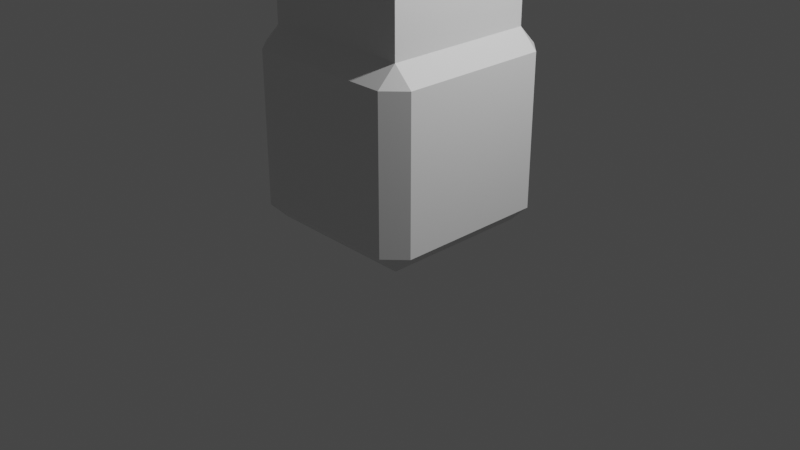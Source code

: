 # Source: torre.blend  (saved by Blender 2.93.21; exported with 4.5.12 LTS)
import bpy
from mathutils import Matrix  # noqa: F401  (used for matrix-valued properties, if any)

bpy.ops.wm.read_factory_settings(use_empty=True)
scene = bpy.context.scene
scene.name = 'Scene'

# ---- collections
col_collection = bpy.data.collections.new('Collection'); scene.collection.children.link(col_collection)

# ---- materials (node trees are filled in below, after node groups)
mat_material = bpy.data.materials.new('Material')
mat_material.alpha_threshold = 0.0
mat_material.use_transparent_shadow = False
mat_material.line_color = (0.0, 0.0, 0.0, 1.0)

# ---- material node trees
mat_material.use_nodes = True; mat_material.node_tree.nodes.clear()
_N = mat_material.node_tree.nodes; _L = mat_material.node_tree.links
n0 = _N.new('ShaderNodeOutputMaterial'); n0.name = 'Material Output'; n0.location = (300, 300)
n1 = _N.new('ShaderNodeBsdfPrincipled'); n1.name = 'Principled BSDF'; n1.location = (10, 300)
n1.distribution = 'GGX'
n1.subsurface_method = 'BURLEY'
n1.inputs[2].default_value = 0.4
n1.inputs[3].default_value = 1.45
n1.inputs[27].default_value = (0.0, 0.0, 0.0, 1.0)
n1.inputs[28].default_value = 1.0
_L.new(n1.outputs[0], n0.inputs[0])
n0.is_active_output = True

# ---- world
world_world = bpy.data.worlds.new('World'); scene.world = world_world
world_world.use_nodes = True; world_world.node_tree.nodes.clear()
_N = world_world.node_tree.nodes; _L = world_world.node_tree.links
n0 = _N.new('ShaderNodeOutputWorld'); n0.name = 'World Output'; n0.location = (300, 300)
n1 = _N.new('ShaderNodeBackground'); n1.name = 'Background'; n1.location = (10, 300)
n1.inputs[0].default_value = (0.05088, 0.05088, 0.05088, 1.0)
_L.new(n1.outputs[0], n0.inputs[0])
n0.is_active_output = True
world_world.color = (0.05088, 0.05088, 0.05088)
world_world.use_sun_shadow = False
world_world.sun_shadow_jitter_overblur = 0.0

# ---- cameras
cam_camera = bpy.data.cameras.new('Camera')
cam_camera.clip_end = 100.0
cam_camera.ortho_scale = 7.314

# ---- lights
light_light = bpy.data.lights.new('Light', 'POINT')
light_light.transmission_factor = 0.0
light_light.energy = 1000.0
light_light.shadow_soft_size = 0.1
light_light.shadow_maximum_resolution = 0.006
light_light.use_absolute_resolution = True

# ---- meshes
me_cube = bpy.data.meshes.new('Cube')
me_cube.from_pydata([(0.8007, 1.0, 0.8007), (0.8007, 0.8007, 1.0), (1.0, 0.8007, 0.8007), (0.8007, 0.8007, -1.0), (0.8007, 1.0, -0.8007), (1.0, 0.8007, -0.8007), (1.0, -0.8007, 0.8007), (0.8007, -0.8007, 1.0), (0.8007, -1.0, 0.8007), (1.0, -0.8007, -0.8007), (0.8007, -1.0, -0.8007), (0.8007, -0.8007, -1.0), (-0.8007, 1.0, 0.8007), (-1.0, 0.8007, 0.8007), (-0.8007, 0.8007, 1.0), (-1.0, 0.8007, -0.8007), (-0.8007, 1.0, -0.8007), (-0.8007, 0.8007, -1.0), (-1.0, -0.8007, 0.8007), (-0.8007, -1.0, 0.8007), (-0.8007, -0.8007, 1.0), (-0.8007, -0.8007, -1.0), (-0.8007, -1.0, -0.8007), (-1.0, -0.8007, -0.8007), (0.01522, -0.01522, 2.722), (-0.01522, -0.01522, 2.722), (0.01522, 0.01522, 2.722), (-0.01522, 0.01522, 2.722), (0.6821, -0.7516, 1.852), (0.8007, -0.8007, 1.802), (0.7516, -0.6821, 1.852), (-0.6821, -0.7516, 1.852), (-0.7516, -0.6821, 1.852), (-0.8007, -0.8007, 1.802), (0.7516, 0.6821, 1.852), (0.8007, 0.8007, 1.802), (0.6821, 0.7516, 1.852), (-0.7516, 0.6821, 1.852), (-0.6821, 0.7516, 1.852), (-0.8007, 0.8007, 1.802), (0.5804, -0.6499, 1.852), (0.6499, -0.5804, 1.852), (0.5733, -0.5733, 1.892), (-0.5733, -0.5733, 1.892), (-0.6499, -0.5804, 1.852), (-0.5804, -0.6499, 1.852), (0.6499, 0.5804, 1.852), (0.5804, 0.6499, 1.852), (0.5733, 0.5733, 1.892), (-0.5733, 0.5733, 1.892), (-0.5804, 0.6499, 1.852), (-0.6499, 0.5804, 1.852)], [], [(17, 3, 11, 21), (23, 18, 13, 15), (10, 8, 19, 22), (43, 42, 24, 25), (5, 2, 6, 9), (0, 1, 2), (3, 4, 5), (6, 7, 8), (9, 10, 11), (12, 13, 14), (15, 16, 17), (18, 19, 20), (21, 22, 23), (17, 21, 23, 15), (3, 17, 16, 4), (2, 5, 4, 0), (22, 19, 18, 23), (8, 10, 9, 6), (12, 16, 15, 13), (7, 20, 19, 8), (1, 7, 6, 2), (21, 11, 10, 22), (20, 14, 13, 18), (14, 1, 0, 12), (11, 3, 5, 9), (16, 12, 0, 4), (1, 14, 39, 35), (36, 38, 50, 47), (37, 32, 44, 51), (30, 34, 46, 41), (48, 49, 27, 26), (7, 1, 35, 29), (14, 20, 33, 39), (20, 7, 29, 33), (26, 27, 25, 24), (42, 48, 26, 24), (49, 43, 25, 27), (28, 29, 30), (31, 32, 33), (34, 35, 36), (37, 38, 39), (40, 41, 42), (43, 44, 45), (46, 47, 48), (49, 50, 51), (28, 31, 33, 29), (34, 30, 29, 35), (32, 37, 39, 33), (38, 36, 35, 39), (42, 43, 45, 40), (48, 42, 41, 46), (43, 49, 51, 44), (49, 48, 47, 50), (37, 51, 50, 38), (46, 34, 36, 47), (40, 28, 30, 41), (31, 45, 44, 32), (31, 28, 40, 45)])
_uv = me_cube.uv_layers.new(name='UVMap')
_uv.uv.foreach_set('vector', [0.1499, 0.5249, 0.3501, 0.5249, 0.3501, 0.7251, 0.1499, 0.7251, 0.3999, 0.02491, 0.6001, 0.02491, 0.6001, 0.2251, 0.3999, 0.2251, 0.3999, 0.7749, 0.6001, 0.7749, 0.6001, 0.9751, 0.3999, 0.9751, 0.625, 0.9751, 0.625, 0.7749, 0.625, 0.7749, 0.625, 0.9751, 0.3999, 0.5249, 0.6001, 0.5249, 0.6001, 0.7251, 0.3999, 0.7251, 0.6001, 0.4751, 0.625, 0.4751, 0.6001, 0.5, 0.3501, 0.5249, 0.3501, 0.5, 0.375, 0.5249, 0.6001, 0.7251, 0.625, 0.7251, 0.6001, 0.75, 0.3999, 0.75, 0.375, 0.7749, 0.375, 0.7749, 0.6001, 0.25, 0.6001, 0.25, 0.625, 0.2251, 0.3999, 0.2251, 0.3999, 0.25, 0.375, 0.2251, 0.6001, 0.02491, 0.6001, 0.0, 0.625, 0.02491, 0.1499, 0.7251, 0.1499, 0.75, 0.125, 0.7251, 0.1499, 0.5249, 0.1499, 0.7251, 0.125, 0.7251, 0.125, 0.5249, 0.3501, 0.5249, 0.1499, 0.5249, 0.1499, 0.5, 0.3501, 0.5, 0.6001, 0.5249, 0.3999, 0.5249, 0.3999, 0.4751, 0.6001, 0.4751, 0.3999, 0.0, 0.6001, 0.0, 0.6001, 0.02491, 0.3999, 0.02491, 0.6001, 0.7749, 0.3999, 0.7749, 0.3999, 0.7251, 0.6001, 0.7251, 0.6001, 0.2749, 0.3999, 0.2749, 0.3999, 0.2251, 0.6001, 0.2251, 0.625, 0.7749, 0.625, 0.9751, 0.6001, 0.9751, 0.6001, 0.7749, 0.6499, 0.5249, 0.6499, 0.7251, 0.6001, 0.7251, 0.6001, 0.5249, 0.1499, 0.7251, 0.3501, 0.7251, 0.3501, 0.75, 0.1499, 0.75, 0.625, 0.02491, 0.625, 0.2251, 0.6001, 0.2251, 0.6001, 0.02491, 0.625, 0.2749, 0.625, 0.4751, 0.6001, 0.4751, 0.6001, 0.2749, 0.3501, 0.7251, 0.3501, 0.5249, 0.3999, 0.5249, 0.3999, 0.7251, 0.3999, 0.2749, 0.6001, 0.2749, 0.6001, 0.4751, 0.3999, 0.4751, 0.625, 0.4751, 0.625, 0.2749, 0.625, 0.2749, 0.625, 0.4751, 0.625, 0.4661, 0.625, 0.2839, 0.625, 0.2845, 0.625, 0.4655, 0.625, 0.2161, 0.625, 0.03388, 0.625, 0.03453, 0.625, 0.2155, 0.6499, 0.7161, 0.6499, 0.5339, 0.6499, 0.5345, 0.6499, 0.7155, 0.625, 0.4751, 0.625, 0.2749, 0.625, 0.2749, 0.625, 0.4751, 0.6499, 0.7251, 0.6499, 0.5249, 0.6499, 0.5249, 0.6499, 0.7251, 0.625, 0.2251, 0.625, 0.02491, 0.625, 0.02491, 0.625, 0.2251, 0.625, 0.9751, 0.625, 0.7749, 0.625, 0.7749, 0.625, 0.9751, 0.6499, 0.5249, 0.8501, 0.5249, 0.8501, 0.7251, 0.6499, 0.7251, 0.6499, 0.7251, 0.6499, 0.5249, 0.6499, 0.5249, 0.6499, 0.7251, 0.625, 0.2251, 0.625, 0.02491, 0.625, 0.02491, 0.625, 0.2251, 0.625, 0.7839, 0.625, 0.7749, 0.625, 0.7749, 0.625, 0.01579, 0.625, 0.02491, 0.625, 0.02491, 0.6499, 0.5339, 0.6499, 0.5249, 0.6499, 0.5249, 0.625, 0.2161, 0.625, 0.2251, 0.625, 0.2251, 0.625, 0.7845, 0.625, 0.7749, 0.625, 0.7795, 0.625, 0.02667, 0.625, 0.02491, 0.625, 0.02491, 0.6499, 0.5345, 0.6499, 0.5249, 0.6499, 0.5295, 0.625, 0.2767, 0.625, 0.2749, 0.625, 0.2749, 0.625, 0.7839, 0.625, 0.9661, 0.625, 0.9751, 0.625, 0.7749, 0.6499, 0.5339, 0.6499, 0.7161, 0.6499, 0.7251, 0.6499, 0.5249, 0.625, 0.03388, 0.625, 0.2161, 0.625, 0.2251, 0.625, 0.02491, 0.625, 0.2839, 0.625, 0.4661, 0.625, 0.4751, 0.625, 0.2749, 0.625, 0.7749, 0.625, 0.9751, 0.625, 0.9655, 0.625, 0.7845, 0.6499, 0.5249, 0.6499, 0.7251, 0.6499, 0.7155, 0.6499, 0.5345, 0.625, 0.02491, 0.625, 0.2251, 0.625, 0.2155, 0.625, 0.03453, 0.625, 0.2749, 0.625, 0.4751, 0.625, 0.4655, 0.625, 0.2845, 0.625, 0.2161, 0.625, 0.2155, 0.625, 0.2251, 0.625, 0.2251, 0.625, 0.4751, 0.625, 0.4751, 0.625, 0.4661, 0.625, 0.4655, 0.625, 0.7845, 0.625, 0.7839, 0.625, 0.7749, 0.625, 0.7749, 0.625, 0.02491, 0.625, 0.02491, 0.625, 0.03453, 0.625, 0.03388, 0.625, 0.9661, 0.625, 0.7839, 0.625, 0.7845, 0.625, 0.9655])
me_cube.materials.append(mat_material)
me_cube.use_remesh_preserve_volume = False
me_cube.use_remesh_preserve_attributes = False
me_cube.use_mirror_vertex_groups = False
me_cube.update()

# ---- objects
ob_cube = bpy.data.objects.new('Cube', me_cube)
ob_light = bpy.data.objects.new('Light', light_light)
ob_camera = bpy.data.objects.new('Camera', cam_camera)

# ---- transforms, parenting, visibility, modifiers, constraints
ob_cube.location = (0.0, 0.0, 1.011)
ob_cube.lock_rotations_4d = False
ob_cube.empty_display_type = 'ARROWS'
ob_cube.lineart.crease_threshold = 0.0
ob_light.location = (4.076, 1.005, 5.904)
ob_light.rotation_euler = (0.6503, 0.05522, 1.866)
ob_light.lock_rotations_4d = False
ob_light.empty_display_type = 'ARROWS'
ob_light.color = (0.0, 0.0, 0.0, 0.0)
ob_light.lineart.crease_threshold = 0.0
ob_camera.location = (7.359, -6.926, 4.958)
ob_camera.rotation_euler = (1.109, 0.0, 0.8149)
ob_camera.lock_rotations_4d = False
ob_camera.empty_display_type = 'ARROWS'
ob_camera.color = (0.0, 0.0, 0.0, 0.0)
ob_camera.display_type = 'WIRE'
ob_camera.lineart.crease_threshold = 0.0

# ---- collection membership
col_collection.objects.link(ob_cube)
col_collection.objects.link(ob_light)
col_collection.objects.link(ob_camera)

# ---- scene / render settings (as saved in the file)
scene.camera = ob_camera
scene.frame_start = 1; scene.frame_end = 250; scene.frame_set(1)
scene.render.engine = 'BLENDER_EEVEE_NEXT'
scene.cycles.use_denoising = False
scene.cycles.samples = 128
scene.cycles.sampling_pattern = 'TABULATED_SOBOL'
scene.cycles.use_adaptive_sampling = False
scene.cycles.use_light_tree = False
scene.view_settings.view_transform = 'Filmic'
bpy.context.view_layer.update()
